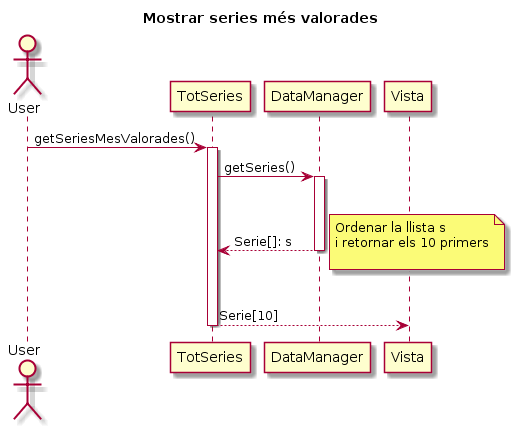

The diagram above was rendered by PlantUML. Its source (embedded in the PNG):
@startuml
title Mostrar series més valorades

actor User
participant TotSeries
participant DataManager
participant Vista


User -> TotSeries: getSeriesMesValorades()
activate TotSeries

TotSeries -> DataManager: getSeries()
activate DataManager

|||

DataManager --> TotSeries: Serie[]: s
deactivate DataManager

note right
Ordenar la llista s 
i retornar els 10 primers

end note

|||

TotSeries --> Vista : Serie[10]
deactivate TotSeries
@enduml